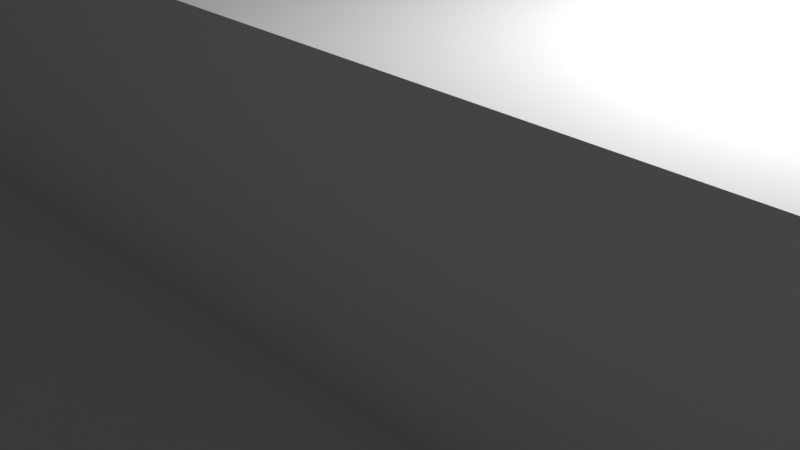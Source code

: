 # Source: frame4.blend  (saved by Blender 2.93.20; exported with 4.5.12 LTS)
import bpy
from mathutils import Matrix  # noqa: F401  (used for matrix-valued properties, if any)

bpy.ops.wm.read_factory_settings(use_empty=True)
scene = bpy.context.scene
scene.name = 'Scene'

# ---- collections
col_collection = bpy.data.collections.new('Collection'); scene.collection.children.link(col_collection)

# ---- world
world_world = bpy.data.worlds.new('World'); scene.world = world_world
world_world.use_nodes = True; world_world.node_tree.nodes.clear()
_N = world_world.node_tree.nodes; _L = world_world.node_tree.links
n0 = _N.new('ShaderNodeOutputWorld'); n0.name = 'World Output'; n0.location = (300, 300)
n1 = _N.new('ShaderNodeBackground'); n1.name = 'Background'; n1.location = (10, 300)
n1.inputs[0].default_value = (0.05088, 0.05088, 0.05088, 1.0)
_L.new(n1.outputs[0], n0.inputs[0])
n0.is_active_output = True
world_world.color = (0.05088, 0.05088, 0.05088)
world_world.use_sun_shadow = False
world_world.sun_shadow_jitter_overblur = 0.0

# ---- cameras
cam_camera = bpy.data.cameras.new('Camera')
cam_camera.clip_end = 100.0
cam_camera.ortho_scale = 7.314

# ---- lights
light_light = bpy.data.lights.new('Light', 'POINT')
light_light.transmission_factor = 0.0
light_light.energy = 1000.0
light_light.shadow_soft_size = 0.1
light_light.shadow_maximum_resolution = 0.006
light_light.use_absolute_resolution = True

# ---- meshes
me_cube_004 = bpy.data.meshes.new('Cube.004')
me_cube_004.from_pydata([(-1.0, -1.0, -1.0), (-1.0, -1.0, 1.0), (-1.0, 1.0, -1.0), (-1.0, 1.0, 1.0), (1.0, -1.0, -1.0), (1.0, -1.0, 1.0), (1.0, 1.0, -1.0), (1.0, 1.0, 1.0)], [], [(0, 1, 3, 2), (2, 3, 7, 6), (6, 7, 5, 4), (4, 5, 1, 0), (2, 6, 4, 0), (7, 3, 1, 5)])
_uv = me_cube_004.uv_layers.new(name='UVMap')
_uv.uv.foreach_set('vector', [0.375, 0.0, 0.625, 0.0, 0.625, 0.25, 0.375, 0.25, 0.375, 0.25, 0.625, 0.25, 0.625, 0.5, 0.375, 0.5, 0.375, 0.5, 0.625, 0.5, 0.625, 0.75, 0.375, 0.75, 0.375, 0.75, 0.625, 0.75, 0.625, 1.0, 0.375, 1.0, 0.125, 0.5, 0.375, 0.5, 0.375, 0.75, 0.125, 0.75, 0.625, 0.5, 0.875, 0.5, 0.875, 0.75, 0.625, 0.75])
me_cube_004.use_remesh_fix_poles = True
me_cube_004.use_remesh_preserve_attributes = False
me_cube_004.update()
me_cube_005 = bpy.data.meshes.new('Cube.005')
me_cube_005.from_pydata([(-1.0, -1.0, -1.0), (-1.0, -1.0, 1.0), (-1.0, 1.0, -1.0), (-1.0, 1.0, 1.0), (1.0, -1.0, -1.0), (1.0, -1.0, 1.0), (1.0, 1.0, -1.0), (1.0, 1.0, 1.0)], [], [(0, 1, 3, 2), (2, 3, 7, 6), (6, 7, 5, 4), (4, 5, 1, 0), (2, 6, 4, 0), (7, 3, 1, 5)])
_uv = me_cube_005.uv_layers.new(name='UVMap')
_uv.uv.foreach_set('vector', [0.375, 0.0, 0.625, 0.0, 0.625, 0.25, 0.375, 0.25, 0.375, 0.25, 0.625, 0.25, 0.625, 0.5, 0.375, 0.5, 0.375, 0.5, 0.625, 0.5, 0.625, 0.75, 0.375, 0.75, 0.375, 0.75, 0.625, 0.75, 0.625, 1.0, 0.375, 1.0, 0.125, 0.5, 0.375, 0.5, 0.375, 0.75, 0.125, 0.75, 0.625, 0.5, 0.875, 0.5, 0.875, 0.75, 0.625, 0.75])
me_cube_005.use_remesh_fix_poles = True
me_cube_005.use_remesh_preserve_attributes = False
me_cube_005.update()
me_cube_009 = bpy.data.meshes.new('Cube.009')
me_cube_009.from_pydata([(-1.0, -1.0, -1.0), (-1.0, -1.0, 1.0), (-1.0, 1.0, -1.0), (-1.0, 1.0, 1.0), (1.0, -1.0, -1.0), (1.0, -1.0, 1.0), (1.0, 1.0, -1.0), (1.0, 1.0, 1.0)], [], [(0, 1, 3, 2), (2, 3, 7, 6), (6, 7, 5, 4), (4, 5, 1, 0), (2, 6, 4, 0), (7, 3, 1, 5)])
_uv = me_cube_009.uv_layers.new(name='UVMap')
_uv.uv.foreach_set('vector', [0.375, 0.0, 0.625, 0.0, 0.625, 0.25, 0.375, 0.25, 0.375, 0.25, 0.625, 0.25, 0.625, 0.5, 0.375, 0.5, 0.375, 0.5, 0.625, 0.5, 0.625, 0.75, 0.375, 0.75, 0.375, 0.75, 0.625, 0.75, 0.625, 1.0, 0.375, 1.0, 0.125, 0.5, 0.375, 0.5, 0.375, 0.75, 0.125, 0.75, 0.625, 0.5, 0.875, 0.5, 0.875, 0.75, 0.625, 0.75])
me_cube_009.use_remesh_fix_poles = True
me_cube_009.use_remesh_preserve_attributes = False
me_cube_009.update()
me_cube_012 = bpy.data.meshes.new('Cube.012')
me_cube_012.from_pydata([(-1.0, -1.0, -1.0), (-1.0, -1.0, 1.0), (-1.0, 1.0, -1.0), (-1.0, 1.0, 1.0), (1.0, -1.0, -1.0), (1.0, -1.0, 1.0), (1.0, 1.0, -1.0), (1.0, 1.0, 1.0)], [], [(0, 1, 3, 2), (2, 3, 7, 6), (6, 7, 5, 4), (4, 5, 1, 0), (2, 6, 4, 0), (7, 3, 1, 5)])
_uv = me_cube_012.uv_layers.new(name='UVMap')
_uv.uv.foreach_set('vector', [0.375, 0.0, 0.625, 0.0, 0.625, 0.25, 0.375, 0.25, 0.375, 0.25, 0.625, 0.25, 0.625, 0.5, 0.375, 0.5, 0.375, 0.5, 0.625, 0.5, 0.625, 0.75, 0.375, 0.75, 0.375, 0.75, 0.625, 0.75, 0.625, 1.0, 0.375, 1.0, 0.125, 0.5, 0.375, 0.5, 0.375, 0.75, 0.125, 0.75, 0.625, 0.5, 0.875, 0.5, 0.875, 0.75, 0.625, 0.75])
me_cube_012.use_remesh_fix_poles = True
me_cube_012.use_remesh_preserve_attributes = False
me_cube_012.update()
me_cube_014 = bpy.data.meshes.new('Cube.014')
me_cube_014.from_pydata([(-1.0, -1.0, -1.0), (-1.0, -1.0, 1.0), (-1.0, 1.0, -1.0), (-1.0, 1.0, 1.0), (1.0, -1.0, -1.0), (1.0, -1.0, 1.0), (1.0, 1.0, -1.0), (1.0, 1.0, 1.0)], [], [(0, 1, 3, 2), (2, 3, 7, 6), (6, 7, 5, 4), (4, 5, 1, 0), (2, 6, 4, 0), (7, 3, 1, 5)])
_uv = me_cube_014.uv_layers.new(name='UVMap')
_uv.uv.foreach_set('vector', [0.375, 0.0, 0.625, 0.0, 0.625, 0.25, 0.375, 0.25, 0.375, 0.25, 0.625, 0.25, 0.625, 0.5, 0.375, 0.5, 0.375, 0.5, 0.625, 0.5, 0.625, 0.75, 0.375, 0.75, 0.375, 0.75, 0.625, 0.75, 0.625, 1.0, 0.375, 1.0, 0.125, 0.5, 0.375, 0.5, 0.375, 0.75, 0.125, 0.75, 0.625, 0.5, 0.875, 0.5, 0.875, 0.75, 0.625, 0.75])
me_cube_014.use_remesh_fix_poles = True
me_cube_014.use_remesh_preserve_attributes = False
me_cube_014.update()
me_cube_015 = bpy.data.meshes.new('Cube.015')
me_cube_015.from_pydata([(-1.0, -1.0, -1.0), (-1.0, -1.0, 1.0), (-1.0, 1.0, -1.0), (-1.0, 1.0, 1.0), (1.0, -1.0, -1.0), (1.0, -1.0, 1.0), (1.0, 1.0, -1.0), (1.0, 1.0, 1.0)], [], [(0, 1, 3, 2), (2, 3, 7, 6), (6, 7, 5, 4), (4, 5, 1, 0), (2, 6, 4, 0), (7, 3, 1, 5)])
_uv = me_cube_015.uv_layers.new(name='UVMap')
_uv.uv.foreach_set('vector', [0.375, 0.0, 0.625, 0.0, 0.625, 0.25, 0.375, 0.25, 0.375, 0.25, 0.625, 0.25, 0.625, 0.5, 0.375, 0.5, 0.375, 0.5, 0.625, 0.5, 0.625, 0.75, 0.375, 0.75, 0.375, 0.75, 0.625, 0.75, 0.625, 1.0, 0.375, 1.0, 0.125, 0.5, 0.375, 0.5, 0.375, 0.75, 0.125, 0.75, 0.625, 0.5, 0.875, 0.5, 0.875, 0.75, 0.625, 0.75])
me_cube_015.use_remesh_fix_poles = True
me_cube_015.use_remesh_preserve_attributes = False
me_cube_015.update()
me_cube_008 = bpy.data.meshes.new('Cube.008')
me_cube_008.from_pydata([(-1.0, -1.0, -1.0), (-1.0, -1.0, 1.0), (-1.0, 1.0, -1.0), (-1.0, 1.0, 1.0), (1.0, -1.0, -1.0), (1.0, -1.0, 1.0), (1.0, 1.0, -1.0), (1.0, 1.0, 1.0)], [], [(0, 1, 3, 2), (2, 3, 7, 6), (6, 7, 5, 4), (4, 5, 1, 0), (2, 6, 4, 0), (7, 3, 1, 5)])
_uv = me_cube_008.uv_layers.new(name='UVMap')
_uv.uv.foreach_set('vector', [0.375, 0.0, 0.625, 0.0, 0.625, 0.25, 0.375, 0.25, 0.375, 0.25, 0.625, 0.25, 0.625, 0.5, 0.375, 0.5, 0.375, 0.5, 0.625, 0.5, 0.625, 0.75, 0.375, 0.75, 0.375, 0.75, 0.625, 0.75, 0.625, 1.0, 0.375, 1.0, 0.125, 0.5, 0.375, 0.5, 0.375, 0.75, 0.125, 0.75, 0.625, 0.5, 0.875, 0.5, 0.875, 0.75, 0.625, 0.75])
me_cube_008.use_remesh_fix_poles = True
me_cube_008.use_remesh_preserve_attributes = False
me_cube_008.update()
me_cube_010 = bpy.data.meshes.new('Cube.010')
me_cube_010.from_pydata([(-1.0, -1.0, -1.0), (-1.0, -1.0, 1.0), (-1.0, 1.0, -1.0), (-1.0, 1.0, 1.0), (1.0, -1.0, -1.0), (1.0, -1.0, 1.0), (1.0, 1.0, -1.0), (1.0, 1.0, 1.0)], [], [(0, 1, 3, 2), (2, 3, 7, 6), (6, 7, 5, 4), (4, 5, 1, 0), (2, 6, 4, 0), (7, 3, 1, 5)])
_uv = me_cube_010.uv_layers.new(name='UVMap')
_uv.uv.foreach_set('vector', [0.375, 0.0, 0.625, 0.0, 0.625, 0.25, 0.375, 0.25, 0.375, 0.25, 0.625, 0.25, 0.625, 0.5, 0.375, 0.5, 0.375, 0.5, 0.625, 0.5, 0.625, 0.75, 0.375, 0.75, 0.375, 0.75, 0.625, 0.75, 0.625, 1.0, 0.375, 1.0, 0.125, 0.5, 0.375, 0.5, 0.375, 0.75, 0.125, 0.75, 0.625, 0.5, 0.875, 0.5, 0.875, 0.75, 0.625, 0.75])
me_cube_010.use_remesh_fix_poles = True
me_cube_010.use_remesh_preserve_attributes = False
me_cube_010.update()
me_cube_011 = bpy.data.meshes.new('Cube.011')
me_cube_011.from_pydata([(-1.0, -1.0, -1.0), (-1.0, -1.0, 1.0), (-1.0, 1.0, -1.0), (-1.0, 1.0, 1.0), (1.0, -1.0, -1.0), (1.0, -1.0, 1.0), (1.0, 1.0, -1.0), (1.0, 1.0, 1.0)], [], [(0, 1, 3, 2), (2, 3, 7, 6), (6, 7, 5, 4), (4, 5, 1, 0), (2, 6, 4, 0), (7, 3, 1, 5)])
_uv = me_cube_011.uv_layers.new(name='UVMap')
_uv.uv.foreach_set('vector', [0.375, 0.0, 0.625, 0.0, 0.625, 0.25, 0.375, 0.25, 0.375, 0.25, 0.625, 0.25, 0.625, 0.5, 0.375, 0.5, 0.375, 0.5, 0.625, 0.5, 0.625, 0.75, 0.375, 0.75, 0.375, 0.75, 0.625, 0.75, 0.625, 1.0, 0.375, 1.0, 0.125, 0.5, 0.375, 0.5, 0.375, 0.75, 0.125, 0.75, 0.625, 0.5, 0.875, 0.5, 0.875, 0.75, 0.625, 0.75])
me_cube_011.use_remesh_fix_poles = True
me_cube_011.use_remesh_preserve_attributes = False
me_cube_011.update()
me_cube_013 = bpy.data.meshes.new('Cube.013')
me_cube_013.from_pydata([(-1.0, -1.0, -1.0), (-1.0, -1.0, 1.0), (-1.0, 1.0, -1.0), (-1.0, 1.0, 1.0), (1.0, -1.0, -1.0), (1.0, -1.0, 1.0), (1.0, 1.0, -1.0), (1.0, 1.0, 1.0)], [], [(0, 1, 3, 2), (2, 3, 7, 6), (6, 7, 5, 4), (4, 5, 1, 0), (2, 6, 4, 0), (7, 3, 1, 5)])
_uv = me_cube_013.uv_layers.new(name='UVMap')
_uv.uv.foreach_set('vector', [0.375, 0.0, 0.625, 0.0, 0.625, 0.25, 0.375, 0.25, 0.375, 0.25, 0.625, 0.25, 0.625, 0.5, 0.375, 0.5, 0.375, 0.5, 0.625, 0.5, 0.625, 0.75, 0.375, 0.75, 0.375, 0.75, 0.625, 0.75, 0.625, 1.0, 0.375, 1.0, 0.125, 0.5, 0.375, 0.5, 0.375, 0.75, 0.125, 0.75, 0.625, 0.5, 0.875, 0.5, 0.875, 0.75, 0.625, 0.75])
me_cube_013.use_remesh_fix_poles = True
me_cube_013.use_remesh_preserve_attributes = False
me_cube_013.update()
me_cube_016 = bpy.data.meshes.new('Cube.016')
me_cube_016.from_pydata([(-1.0, -1.0, -1.0), (-1.0, -1.0, 1.0), (-1.0, 1.0, -1.0), (-1.0, 1.0, 1.0), (1.0, -1.0, -1.0), (1.0, -1.0, 1.0), (1.0, 1.0, -1.0), (1.0, 1.0, 1.0)], [], [(0, 1, 3, 2), (2, 3, 7, 6), (6, 7, 5, 4), (4, 5, 1, 0), (2, 6, 4, 0), (7, 3, 1, 5)])
_uv = me_cube_016.uv_layers.new(name='UVMap')
_uv.uv.foreach_set('vector', [0.375, 0.0, 0.625, 0.0, 0.625, 0.25, 0.375, 0.25, 0.375, 0.25, 0.625, 0.25, 0.625, 0.5, 0.375, 0.5, 0.375, 0.5, 0.625, 0.5, 0.625, 0.75, 0.375, 0.75, 0.375, 0.75, 0.625, 0.75, 0.625, 1.0, 0.375, 1.0, 0.125, 0.5, 0.375, 0.5, 0.375, 0.75, 0.125, 0.75, 0.625, 0.5, 0.875, 0.5, 0.875, 0.75, 0.625, 0.75])
me_cube_016.use_remesh_fix_poles = True
me_cube_016.use_remesh_preserve_attributes = False
me_cube_016.update()
me_cube_017 = bpy.data.meshes.new('Cube.017')
me_cube_017.from_pydata([(-1.0, -1.0, -1.0), (-1.0, -1.0, 1.0), (-1.0, 1.0, -1.0), (-1.0, 1.0, 1.0), (1.0, -1.0, -1.0), (1.0, -1.0, 1.0), (1.0, 1.0, -1.0), (1.0, 1.0, 1.0)], [], [(0, 1, 3, 2), (2, 3, 7, 6), (6, 7, 5, 4), (4, 5, 1, 0), (2, 6, 4, 0), (7, 3, 1, 5)])
_uv = me_cube_017.uv_layers.new(name='UVMap')
_uv.uv.foreach_set('vector', [0.375, 0.0, 0.625, 0.0, 0.625, 0.25, 0.375, 0.25, 0.375, 0.25, 0.625, 0.25, 0.625, 0.5, 0.375, 0.5, 0.375, 0.5, 0.625, 0.5, 0.625, 0.75, 0.375, 0.75, 0.375, 0.75, 0.625, 0.75, 0.625, 1.0, 0.375, 1.0, 0.125, 0.5, 0.375, 0.5, 0.375, 0.75, 0.125, 0.75, 0.625, 0.5, 0.875, 0.5, 0.875, 0.75, 0.625, 0.75])
me_cube_017.use_remesh_fix_poles = True
me_cube_017.use_remesh_preserve_attributes = False
me_cube_017.update()
me_cube_018 = bpy.data.meshes.new('Cube.018')
me_cube_018.from_pydata([(-1.0, -1.0, -1.0), (-1.0, -1.0, 1.0), (-1.0, 1.0, -1.0), (-1.0, 1.0, 1.0), (1.0, -1.0, -1.0), (1.0, -1.0, 1.0), (1.0, 1.0, -1.0), (1.0, 1.0, 1.0)], [], [(0, 1, 3, 2), (2, 3, 7, 6), (6, 7, 5, 4), (4, 5, 1, 0), (2, 6, 4, 0), (7, 3, 1, 5)])
_uv = me_cube_018.uv_layers.new(name='UVMap')
_uv.uv.foreach_set('vector', [0.375, 0.0, 0.625, 0.0, 0.625, 0.25, 0.375, 0.25, 0.375, 0.25, 0.625, 0.25, 0.625, 0.5, 0.375, 0.5, 0.375, 0.5, 0.625, 0.5, 0.625, 0.75, 0.375, 0.75, 0.375, 0.75, 0.625, 0.75, 0.625, 1.0, 0.375, 1.0, 0.125, 0.5, 0.375, 0.5, 0.375, 0.75, 0.125, 0.75, 0.625, 0.5, 0.875, 0.5, 0.875, 0.75, 0.625, 0.75])
me_cube_018.use_remesh_fix_poles = True
me_cube_018.use_remesh_preserve_attributes = False
me_cube_018.update()
me_cube_019 = bpy.data.meshes.new('Cube.019')
me_cube_019.from_pydata([(-1.0, -1.0, -1.0), (-1.0, -1.0, 1.0), (-1.0, 1.0, -1.0), (-1.0, 1.0, 1.0), (1.0, -1.0, -1.0), (1.0, -1.0, 1.0), (1.0, 1.0, -1.0), (1.0, 1.0, 1.0)], [], [(0, 1, 3, 2), (2, 3, 7, 6), (6, 7, 5, 4), (4, 5, 1, 0), (2, 6, 4, 0), (7, 3, 1, 5)])
_uv = me_cube_019.uv_layers.new(name='UVMap')
_uv.uv.foreach_set('vector', [0.375, 0.0, 0.625, 0.0, 0.625, 0.25, 0.375, 0.25, 0.375, 0.25, 0.625, 0.25, 0.625, 0.5, 0.375, 0.5, 0.375, 0.5, 0.625, 0.5, 0.625, 0.75, 0.375, 0.75, 0.375, 0.75, 0.625, 0.75, 0.625, 1.0, 0.375, 1.0, 0.125, 0.5, 0.375, 0.5, 0.375, 0.75, 0.125, 0.75, 0.625, 0.5, 0.875, 0.5, 0.875, 0.75, 0.625, 0.75])
me_cube_019.use_remesh_fix_poles = True
me_cube_019.use_remesh_preserve_attributes = False
me_cube_019.update()
me_cube_020 = bpy.data.meshes.new('Cube.020')
me_cube_020.from_pydata([(-1.0, -1.0, -1.0), (-1.0, -1.0, 1.0), (-1.0, 1.0, -1.0), (-1.0, 1.0, 1.0), (1.0, -1.0, -1.0), (1.0, -1.0, 1.0), (1.0, 1.0, -1.0), (1.0, 1.0, 1.0)], [], [(0, 1, 3, 2), (2, 3, 7, 6), (6, 7, 5, 4), (4, 5, 1, 0), (2, 6, 4, 0), (7, 3, 1, 5)])
_uv = me_cube_020.uv_layers.new(name='UVMap')
_uv.uv.foreach_set('vector', [0.375, 0.0, 0.625, 0.0, 0.625, 0.25, 0.375, 0.25, 0.375, 0.25, 0.625, 0.25, 0.625, 0.5, 0.375, 0.5, 0.375, 0.5, 0.625, 0.5, 0.625, 0.75, 0.375, 0.75, 0.375, 0.75, 0.625, 0.75, 0.625, 1.0, 0.375, 1.0, 0.125, 0.5, 0.375, 0.5, 0.375, 0.75, 0.125, 0.75, 0.625, 0.5, 0.875, 0.5, 0.875, 0.75, 0.625, 0.75])
me_cube_020.use_remesh_fix_poles = True
me_cube_020.use_remesh_preserve_attributes = False
me_cube_020.update()
me_cube_021 = bpy.data.meshes.new('Cube.021')
me_cube_021.from_pydata([(-1.0, -1.0, -1.0), (-1.0, -1.0, 1.0), (-1.0, 1.0, -1.0), (-1.0, 1.0, 1.0), (1.0, -1.0, -1.0), (1.0, -1.0, 1.0), (1.0, 1.0, -1.0), (1.0, 1.0, 1.0)], [], [(0, 1, 3, 2), (2, 3, 7, 6), (6, 7, 5, 4), (4, 5, 1, 0), (2, 6, 4, 0), (7, 3, 1, 5)])
_uv = me_cube_021.uv_layers.new(name='UVMap')
_uv.uv.foreach_set('vector', [0.375, 0.0, 0.625, 0.0, 0.625, 0.25, 0.375, 0.25, 0.375, 0.25, 0.625, 0.25, 0.625, 0.5, 0.375, 0.5, 0.375, 0.5, 0.625, 0.5, 0.625, 0.75, 0.375, 0.75, 0.375, 0.75, 0.625, 0.75, 0.625, 1.0, 0.375, 1.0, 0.125, 0.5, 0.375, 0.5, 0.375, 0.75, 0.125, 0.75, 0.625, 0.5, 0.875, 0.5, 0.875, 0.75, 0.625, 0.75])
me_cube_021.use_remesh_fix_poles = True
me_cube_021.use_remesh_preserve_attributes = False
me_cube_021.update()
me_cube_022 = bpy.data.meshes.new('Cube.022')
me_cube_022.from_pydata([(-1.0, -1.0, -1.0), (-1.0, -1.0, 1.0), (-1.0, 1.0, -1.0), (-1.0, 1.0, 1.0), (1.0, -1.0, -1.0), (1.0, -1.0, 1.0), (1.0, 1.0, -1.0), (1.0, 1.0, 1.0)], [], [(0, 1, 3, 2), (2, 3, 7, 6), (6, 7, 5, 4), (4, 5, 1, 0), (2, 6, 4, 0), (7, 3, 1, 5)])
_uv = me_cube_022.uv_layers.new(name='UVMap')
_uv.uv.foreach_set('vector', [0.375, 0.0, 0.625, 0.0, 0.625, 0.25, 0.375, 0.25, 0.375, 0.25, 0.625, 0.25, 0.625, 0.5, 0.375, 0.5, 0.375, 0.5, 0.625, 0.5, 0.625, 0.75, 0.375, 0.75, 0.375, 0.75, 0.625, 0.75, 0.625, 1.0, 0.375, 1.0, 0.125, 0.5, 0.375, 0.5, 0.375, 0.75, 0.125, 0.75, 0.625, 0.5, 0.875, 0.5, 0.875, 0.75, 0.625, 0.75])
me_cube_022.use_remesh_fix_poles = True
me_cube_022.use_remesh_preserve_attributes = False
me_cube_022.update()
me_cube_023 = bpy.data.meshes.new('Cube.023')
me_cube_023.from_pydata([(-1.0, -1.0, -1.0), (-1.0, -1.0, 1.0), (-1.0, 1.0, -1.0), (-1.0, 1.0, 1.0), (1.0, -1.0, -1.0), (1.0, -1.0, 1.0), (1.0, 1.0, -1.0), (1.0, 1.0, 1.0)], [], [(0, 1, 3, 2), (2, 3, 7, 6), (6, 7, 5, 4), (4, 5, 1, 0), (2, 6, 4, 0), (7, 3, 1, 5)])
_uv = me_cube_023.uv_layers.new(name='UVMap')
_uv.uv.foreach_set('vector', [0.375, 0.0, 0.625, 0.0, 0.625, 0.25, 0.375, 0.25, 0.375, 0.25, 0.625, 0.25, 0.625, 0.5, 0.375, 0.5, 0.375, 0.5, 0.625, 0.5, 0.625, 0.75, 0.375, 0.75, 0.375, 0.75, 0.625, 0.75, 0.625, 1.0, 0.375, 1.0, 0.125, 0.5, 0.375, 0.5, 0.375, 0.75, 0.125, 0.75, 0.625, 0.5, 0.875, 0.5, 0.875, 0.75, 0.625, 0.75])
me_cube_023.use_remesh_fix_poles = True
me_cube_023.use_remesh_preserve_attributes = False
me_cube_023.update()
me_cube_024 = bpy.data.meshes.new('Cube.024')
me_cube_024.from_pydata([(-1.0, -1.0, -1.0), (-1.0, -1.0, 1.0), (-1.0, 1.0, -1.0), (-1.0, 1.0, 1.0), (1.0, -1.0, -1.0), (1.0, -1.0, 1.0), (1.0, 1.0, -1.0), (1.0, 1.0, 1.0)], [], [(0, 1, 3, 2), (2, 3, 7, 6), (6, 7, 5, 4), (4, 5, 1, 0), (2, 6, 4, 0), (7, 3, 1, 5)])
_uv = me_cube_024.uv_layers.new(name='UVMap')
_uv.uv.foreach_set('vector', [0.375, 0.0, 0.625, 0.0, 0.625, 0.25, 0.375, 0.25, 0.375, 0.25, 0.625, 0.25, 0.625, 0.5, 0.375, 0.5, 0.375, 0.5, 0.625, 0.5, 0.625, 0.75, 0.375, 0.75, 0.375, 0.75, 0.625, 0.75, 0.625, 1.0, 0.375, 1.0, 0.125, 0.5, 0.375, 0.5, 0.375, 0.75, 0.125, 0.75, 0.625, 0.5, 0.875, 0.5, 0.875, 0.75, 0.625, 0.75])
me_cube_024.use_remesh_fix_poles = True
me_cube_024.use_remesh_preserve_attributes = False
me_cube_024.update()
me_cube_026 = bpy.data.meshes.new('Cube.026')
me_cube_026.from_pydata([(-1.0, -1.0, -1.0), (-1.0, -1.0, 1.0), (-1.0, 1.0, -1.0), (-1.0, 1.0, 1.0), (1.0, -1.0, -1.0), (1.0, -1.0, 1.0), (1.0, 1.0, -1.0), (1.0, 1.0, 1.0)], [], [(0, 1, 3, 2), (2, 3, 7, 6), (6, 7, 5, 4), (4, 5, 1, 0), (2, 6, 4, 0), (7, 3, 1, 5)])
_uv = me_cube_026.uv_layers.new(name='UVMap')
_uv.uv.foreach_set('vector', [0.375, 0.0, 0.625, 0.0, 0.625, 0.25, 0.375, 0.25, 0.375, 0.25, 0.625, 0.25, 0.625, 0.5, 0.375, 0.5, 0.375, 0.5, 0.625, 0.5, 0.625, 0.75, 0.375, 0.75, 0.375, 0.75, 0.625, 0.75, 0.625, 1.0, 0.375, 1.0, 0.125, 0.5, 0.375, 0.5, 0.375, 0.75, 0.125, 0.75, 0.625, 0.5, 0.875, 0.5, 0.875, 0.75, 0.625, 0.75])
me_cube_026.use_remesh_fix_poles = True
me_cube_026.use_remesh_preserve_attributes = False
me_cube_026.update()
me_cube_027 = bpy.data.meshes.new('Cube.027')
me_cube_027.from_pydata([(-1.0, -1.0, -1.0), (-1.0, -1.0, 1.0), (-1.0, 1.0, -1.0), (-1.0, 1.0, 1.0), (1.0, -1.0, -1.0), (1.0, -1.0, 1.0), (1.0, 1.0, -1.0), (1.0, 1.0, 1.0)], [], [(0, 1, 3, 2), (2, 3, 7, 6), (6, 7, 5, 4), (4, 5, 1, 0), (2, 6, 4, 0), (7, 3, 1, 5)])
_uv = me_cube_027.uv_layers.new(name='UVMap')
_uv.uv.foreach_set('vector', [0.375, 0.0, 0.625, 0.0, 0.625, 0.25, 0.375, 0.25, 0.375, 0.25, 0.625, 0.25, 0.625, 0.5, 0.375, 0.5, 0.375, 0.5, 0.625, 0.5, 0.625, 0.75, 0.375, 0.75, 0.375, 0.75, 0.625, 0.75, 0.625, 1.0, 0.375, 1.0, 0.125, 0.5, 0.375, 0.5, 0.375, 0.75, 0.125, 0.75, 0.625, 0.5, 0.875, 0.5, 0.875, 0.75, 0.625, 0.75])
me_cube_027.use_remesh_fix_poles = True
me_cube_027.use_remesh_preserve_attributes = False
me_cube_027.update()
me_cube_028 = bpy.data.meshes.new('Cube.028')
me_cube_028.from_pydata([(-1.0, -1.0, -1.0), (-1.0, -1.0, 1.0), (-1.0, 1.0, -1.0), (-1.0, 1.0, 1.0), (1.0, -1.0, -1.0), (1.0, -1.0, 1.0), (1.0, 1.0, -1.0), (1.0, 1.0, 1.0)], [], [(0, 1, 3, 2), (2, 3, 7, 6), (6, 7, 5, 4), (4, 5, 1, 0), (2, 6, 4, 0), (7, 3, 1, 5)])
_uv = me_cube_028.uv_layers.new(name='UVMap')
_uv.uv.foreach_set('vector', [0.375, 0.0, 0.625, 0.0, 0.625, 0.25, 0.375, 0.25, 0.375, 0.25, 0.625, 0.25, 0.625, 0.5, 0.375, 0.5, 0.375, 0.5, 0.625, 0.5, 0.625, 0.75, 0.375, 0.75, 0.375, 0.75, 0.625, 0.75, 0.625, 1.0, 0.375, 1.0, 0.125, 0.5, 0.375, 0.5, 0.375, 0.75, 0.125, 0.75, 0.625, 0.5, 0.875, 0.5, 0.875, 0.75, 0.625, 0.75])
me_cube_028.use_remesh_fix_poles = True
me_cube_028.use_remesh_preserve_attributes = False
me_cube_028.update()
me_cube_029 = bpy.data.meshes.new('Cube.029')
me_cube_029.from_pydata([(-1.0, -1.0, -1.0), (-1.0, -1.0, 1.0), (-1.0, 1.0, -1.0), (-1.0, 1.0, 1.0), (1.0, -1.0, -1.0), (1.0, -1.0, 1.0), (1.0, 1.0, -1.0), (1.0, 1.0, 1.0)], [], [(0, 1, 3, 2), (2, 3, 7, 6), (6, 7, 5, 4), (4, 5, 1, 0), (2, 6, 4, 0), (7, 3, 1, 5)])
_uv = me_cube_029.uv_layers.new(name='UVMap')
_uv.uv.foreach_set('vector', [0.375, 0.0, 0.625, 0.0, 0.625, 0.25, 0.375, 0.25, 0.375, 0.25, 0.625, 0.25, 0.625, 0.5, 0.375, 0.5, 0.375, 0.5, 0.625, 0.5, 0.625, 0.75, 0.375, 0.75, 0.375, 0.75, 0.625, 0.75, 0.625, 1.0, 0.375, 1.0, 0.125, 0.5, 0.375, 0.5, 0.375, 0.75, 0.125, 0.75, 0.625, 0.5, 0.875, 0.5, 0.875, 0.75, 0.625, 0.75])
me_cube_029.use_remesh_fix_poles = True
me_cube_029.use_remesh_preserve_attributes = False
me_cube_029.update()
me_cube_030 = bpy.data.meshes.new('Cube.030')
me_cube_030.from_pydata([(-1.0, -1.0, -1.0), (-1.0, -1.0, 1.0), (-1.0, 1.0, -1.0), (-1.0, 1.0, 1.0), (1.0, -1.0, -1.0), (1.0, -1.0, 1.0), (1.0, 1.0, -1.0), (1.0, 1.0, 1.0)], [], [(0, 1, 3, 2), (2, 3, 7, 6), (6, 7, 5, 4), (4, 5, 1, 0), (2, 6, 4, 0), (7, 3, 1, 5)])
_uv = me_cube_030.uv_layers.new(name='UVMap')
_uv.uv.foreach_set('vector', [0.375, 0.0, 0.625, 0.0, 0.625, 0.25, 0.375, 0.25, 0.375, 0.25, 0.625, 0.25, 0.625, 0.5, 0.375, 0.5, 0.375, 0.5, 0.625, 0.5, 0.625, 0.75, 0.375, 0.75, 0.375, 0.75, 0.625, 0.75, 0.625, 1.0, 0.375, 1.0, 0.125, 0.5, 0.375, 0.5, 0.375, 0.75, 0.125, 0.75, 0.625, 0.5, 0.875, 0.5, 0.875, 0.75, 0.625, 0.75])
me_cube_030.use_remesh_fix_poles = True
me_cube_030.use_remesh_preserve_attributes = False
me_cube_030.update()
me_plane = bpy.data.meshes.new('Plane')
me_plane.from_pydata([(-1.0, -1.0, 0.0), (1.0, -1.0, 0.0), (-1.0, 1.0, 0.0), (1.0, 1.0, 0.0)], [], [(0, 1, 3, 2)])
_uv = me_plane.uv_layers.new(name='UVMap')
_uv.uv.foreach_set('vector', [0.0, 0.0, 1.0, 0.0, 1.0, 1.0, 0.0, 1.0])
me_plane.use_remesh_fix_poles = True
me_plane.use_remesh_preserve_attributes = False
me_plane.update()

# ---- objects
ob_light = bpy.data.objects.new('Light', light_light)
ob_camera = bpy.data.objects.new('Camera', cam_camera)
ob_cube = bpy.data.objects.new('Cube', me_cube_004)
ob_cube_001 = bpy.data.objects.new('Cube.001', me_cube_005)
ob_cube_004 = bpy.data.objects.new('Cube.004', me_cube_009)
ob_cube_002 = bpy.data.objects.new('Cube.002', me_cube_012)
ob_cube_003 = bpy.data.objects.new('Cube.003', me_cube_014)
ob_cube_005 = bpy.data.objects.new('Cube.005', me_cube_015)
ob_cube_006 = bpy.data.objects.new('Cube.006', me_cube_008)
ob_cube_007 = bpy.data.objects.new('Cube.007', me_cube_010)
ob_cube_008 = bpy.data.objects.new('Cube.008', me_cube_011)
ob_cube_009 = bpy.data.objects.new('Cube.009', me_cube_013)
ob_cube_010 = bpy.data.objects.new('Cube.010', me_cube_016)
ob_cube_011 = bpy.data.objects.new('Cube.011', me_cube_017)
ob_cube_012 = bpy.data.objects.new('Cube.012', me_cube_018)
ob_cube_013 = bpy.data.objects.new('Cube.013', me_cube_019)
ob_cube_014 = bpy.data.objects.new('Cube.014', me_cube_020)
ob_cube_015 = bpy.data.objects.new('Cube.015', me_cube_021)
ob_cube_016 = bpy.data.objects.new('Cube.016', me_cube_022)
ob_cube_017 = bpy.data.objects.new('Cube.017', me_cube_023)
ob_cube_018 = bpy.data.objects.new('Cube.018', me_cube_024)
ob_cube_020 = bpy.data.objects.new('Cube.020', me_cube_026)
ob_cube_021 = bpy.data.objects.new('Cube.021', me_cube_027)
ob_cube_022 = bpy.data.objects.new('Cube.022', me_cube_028)
ob_cube_023 = bpy.data.objects.new('Cube.023', me_cube_029)
ob_cube_024 = bpy.data.objects.new('Cube.024', me_cube_030)
ob_plane = bpy.data.objects.new('Plane', me_plane)

# ---- transforms, parenting, visibility, modifiers, constraints
ob_light.location = (4.076, 1.005, 5.904)
ob_light.rotation_euler = (0.6503, 0.05522, 1.866)
ob_light.lock_rotations_4d = False
ob_light.empty_display_type = 'ARROWS'
ob_light.color = (0.0, 0.0, 0.0, 0.0)
ob_light.lineart.crease_threshold = 0.0
ob_camera.location = (7.359, -6.926, 4.958)
ob_camera.rotation_euler = (1.109, 0.0, 0.8149)
ob_camera.lock_rotations_4d = False
ob_camera.empty_display_type = 'ARROWS'
ob_camera.color = (0.0, 0.0, 0.0, 0.0)
ob_camera.display_type = 'WIRE'
ob_camera.lineart.crease_threshold = 0.0
ob_cube.location = (1.0, -142.0, 1.0)
ob_cube.scale = (66.0, 2.0, 1.5)
ob_cube_001.location = (71.5, -142.0, 11.5)
ob_cube_001.rotation_euler = (0.0, -0.0, 1.575)
ob_cube_001.scale = (2.0, 4.5, 12.0)
ob_cube_004.location = (1.0, -134.0, 1.0)
ob_cube_004.scale = (66.5, 2.0, 1.5)
ob_cube_002.location = (69.75, -134.0, 11.5)
ob_cube_002.rotation_euler = (0.0, -0.0, 1.575)
ob_cube_002.scale = (2.0, 2.25, 12.0)
ob_cube_003.location = (78.0, -138.5, 11.5)
ob_cube_003.scale = (2.0, 5.5, 12.0)
ob_cube_005.location = (73.0, -138.0, 11.5)
ob_cube_005.scale = (3.0, 2.0, 12.0)
ob_cube_006.location = (-69.5, -142.0, 11.5)
ob_cube_006.rotation_euler = (0.0, -0.0, 1.575)
ob_cube_006.scale = (2.0, 4.5, 12.0)
ob_cube_007.location = (-76.0, -138.5, 11.5)
ob_cube_007.scale = (2.0, 5.5, 12.0)
ob_cube_008.location = (-71.0, -138.0, 11.5)
ob_cube_008.scale = (3.0, 2.0, 12.0)
ob_cube_009.location = (-67.75, -134.0, 11.5)
ob_cube_009.rotation_euler = (0.0, -0.0, 1.575)
ob_cube_009.scale = (2.0, 2.25, 12.0)
ob_cube_010.location = (-68.0, -67.0, 1.0)
ob_cube_010.rotation_euler = (0.0, 0.0, 1.571)
ob_cube_010.scale = (65.0, 2.0, 1.5)
ob_cube_011.location = (70.0, -67.0, 1.0)
ob_cube_011.rotation_euler = (0.0, 0.0, 1.571)
ob_cube_011.scale = (65.0, 2.0, 1.5)
ob_cube_012.location = (78.0, -67.0, 1.0)
ob_cube_012.rotation_euler = (0.0, 0.0, 1.571)
ob_cube_012.scale = (66.0, 2.0, 1.5)
ob_cube_013.location = (-76.0, -67.0, 1.0)
ob_cube_013.rotation_euler = (0.0, 0.0, 1.571)
ob_cube_013.scale = (66.0, 2.0, 1.5)
ob_cube_014.location = (78.0, 4.5, 11.5)
ob_cube_014.scale = (2.0, 5.5, 12.0)
ob_cube_015.location = (69.75, 0.0, 11.5)
ob_cube_015.rotation_euler = (0.0, -0.0, 1.575)
ob_cube_015.scale = (2.0, 2.25, 12.0)
ob_cube_016.location = (73.0, 4.0, 11.5)
ob_cube_016.scale = (3.0, 2.0, 12.0)
ob_cube_017.location = (71.5, 8.0, 11.5)
ob_cube_017.rotation_euler = (0.0, -0.0, 1.575)
ob_cube_017.scale = (2.0, 4.5, 12.0)
ob_cube_018.location = (-67.75, 0.0, 11.5)
ob_cube_018.rotation_euler = (0.0, -0.0, 1.575)
ob_cube_018.scale = (2.0, 2.25, 12.0)
ob_cube_020.location = (-76.0, 4.5, 11.5)
ob_cube_020.scale = (2.0, 5.5, 12.0)
ob_cube_021.location = (-71.0, 4.0, 11.5)
ob_cube_021.scale = (3.0, 2.0, 12.0)
ob_cube_022.location = (-69.5, 8.0, 11.5)
ob_cube_022.rotation_euler = (0.0, -0.0, 1.575)
ob_cube_022.scale = (2.0, 4.5, 12.0)
ob_cube_023.location = (1.0, 0.0, 1.0)
ob_cube_023.scale = (66.5, 2.0, 1.5)
ob_cube_024.location = (1.0, 8.0, 1.0)
ob_cube_024.scale = (66.0, 2.0, 1.5)
ob_plane.location = (1.0, -67.1, -0.5)
ob_plane.scale = (79.0, 77.0, 1.0)
_m = ob_plane.modifiers.new('Solidify', 'SOLIDIFY')
_m.thickness = 2.0

# ---- collection membership
col_collection.objects.link(ob_light)
col_collection.objects.link(ob_camera)
col_collection.objects.link(ob_cube)
col_collection.objects.link(ob_cube_001)
col_collection.objects.link(ob_cube_004)
col_collection.objects.link(ob_cube_002)
col_collection.objects.link(ob_cube_003)
col_collection.objects.link(ob_cube_005)
col_collection.objects.link(ob_cube_006)
col_collection.objects.link(ob_cube_007)
col_collection.objects.link(ob_cube_008)
col_collection.objects.link(ob_cube_009)
col_collection.objects.link(ob_cube_010)
col_collection.objects.link(ob_cube_011)
col_collection.objects.link(ob_cube_012)
col_collection.objects.link(ob_cube_013)
col_collection.objects.link(ob_cube_014)
col_collection.objects.link(ob_cube_015)
col_collection.objects.link(ob_cube_016)
col_collection.objects.link(ob_cube_017)
col_collection.objects.link(ob_cube_018)
col_collection.objects.link(ob_cube_020)
col_collection.objects.link(ob_cube_021)
col_collection.objects.link(ob_cube_022)
col_collection.objects.link(ob_cube_023)
col_collection.objects.link(ob_cube_024)
col_collection.objects.link(ob_plane)

# ---- scene / render settings (as saved in the file)
scene.camera = ob_camera
scene.frame_start = 1; scene.frame_end = 250; scene.frame_set(248)
scene.render.engine = 'BLENDER_EEVEE_NEXT'
scene.cycles.use_denoising = False
scene.cycles.samples = 128
scene.cycles.sampling_pattern = 'TABULATED_SOBOL'
scene.cycles.use_adaptive_sampling = False
scene.cycles.use_light_tree = False
scene.view_settings.view_transform = 'Standard'
bpy.context.view_layer.update()
